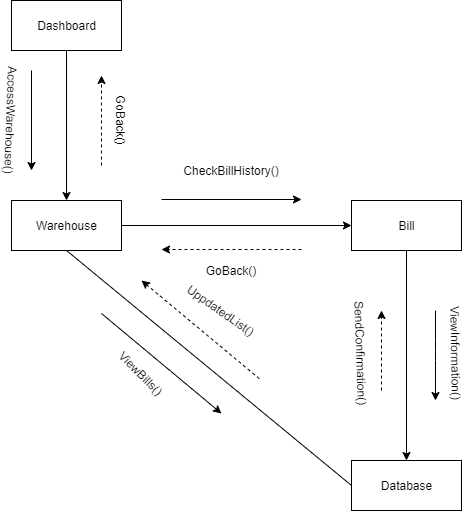

The diagram above was exported from draw.io. Its source (the exported page's mxGraphModel, read from the mxfile embedded in the PNG):
<mxGraphModel dx="1422" dy="745" grid="1" gridSize="10" guides="1" tooltips="1" connect="1" arrows="1" fold="1" page="1" pageScale="1" pageWidth="1169" pageHeight="826" background="#ffffff" math="0" shadow="0">
  <root>
    <mxCell id="0" />
    <mxCell id="1" parent="0" />
    <mxCell id="tXsKy_BSukOA7Iaz-a36-109" style="edgeStyle=orthogonalEdgeStyle;rounded=0;jumpStyle=sharp;orthogonalLoop=1;jettySize=auto;html=1;exitX=0.5;exitY=1;exitDx=0;exitDy=0;startArrow=none;startFill=0;endArrow=classic;endFill=1;strokeColor=#000000;" parent="1" source="tXsKy_BSukOA7Iaz-a36-107" target="tXsKy_BSukOA7Iaz-a36-108" edge="1">
      <mxGeometry relative="1" as="geometry" />
    </mxCell>
    <mxCell id="tXsKy_BSukOA7Iaz-a36-107" value="Dashboard" style="html=1;strokeColor=#000000;" parent="1" vertex="1">
      <mxGeometry x="140" y="50" width="110" height="50" as="geometry" />
    </mxCell>
    <mxCell id="tXsKy_BSukOA7Iaz-a36-116" style="edgeStyle=orthogonalEdgeStyle;rounded=0;jumpStyle=sharp;orthogonalLoop=1;jettySize=auto;html=1;exitX=1;exitY=0.5;exitDx=0;exitDy=0;entryX=0;entryY=0.5;entryDx=0;entryDy=0;startArrow=none;startFill=0;endArrow=classic;endFill=1;strokeColor=#000000;" parent="1" source="tXsKy_BSukOA7Iaz-a36-108" target="tXsKy_BSukOA7Iaz-a36-115" edge="1">
      <mxGeometry relative="1" as="geometry" />
    </mxCell>
    <mxCell id="tXsKy_BSukOA7Iaz-a36-108" value="Warehouse" style="html=1;strokeColor=#000000;" parent="1" vertex="1">
      <mxGeometry x="140" y="250" width="110" height="50" as="geometry" />
    </mxCell>
    <mxCell id="tXsKy_BSukOA7Iaz-a36-110" value="" style="endArrow=classic;html=1;strokeColor=#000000;" parent="1" edge="1">
      <mxGeometry width="50" height="50" relative="1" as="geometry">
        <mxPoint x="160" y="120" as="sourcePoint" />
        <mxPoint x="160" y="220" as="targetPoint" />
      </mxGeometry>
    </mxCell>
    <mxCell id="tXsKy_BSukOA7Iaz-a36-112" value="AccessWarehouse()" style="text;html=1;strokeColor=none;fillColor=none;align=center;verticalAlign=middle;whiteSpace=wrap;rounded=0;rotation=92;" parent="1" vertex="1">
      <mxGeometry x="120" y="160" width="40" height="20" as="geometry" />
    </mxCell>
    <mxCell id="tXsKy_BSukOA7Iaz-a36-113" value="" style="endArrow=classic;html=1;strokeColor=#000000;dashed=1;" parent="1" edge="1">
      <mxGeometry width="50" height="50" relative="1" as="geometry">
        <mxPoint x="230" y="215" as="sourcePoint" />
        <mxPoint x="230" y="125" as="targetPoint" />
        <Array as="points">
          <mxPoint x="230" y="165" />
        </Array>
      </mxGeometry>
    </mxCell>
    <mxCell id="tXsKy_BSukOA7Iaz-a36-114" value="GoBack()" style="text;html=1;strokeColor=none;fillColor=none;align=center;verticalAlign=middle;whiteSpace=wrap;rounded=0;rotation=90;" parent="1" vertex="1">
      <mxGeometry x="230" y="160" width="40" height="20" as="geometry" />
    </mxCell>
    <mxCell id="tXsKy_BSukOA7Iaz-a36-122" style="edgeStyle=orthogonalEdgeStyle;rounded=0;jumpStyle=sharp;orthogonalLoop=1;jettySize=auto;html=1;exitX=0.5;exitY=1;exitDx=0;exitDy=0;startArrow=none;startFill=0;endArrow=classic;endFill=1;strokeColor=#000000;" parent="1" source="tXsKy_BSukOA7Iaz-a36-115" target="tXsKy_BSukOA7Iaz-a36-121" edge="1">
      <mxGeometry relative="1" as="geometry" />
    </mxCell>
    <mxCell id="tXsKy_BSukOA7Iaz-a36-115" value="Bill" style="html=1;strokeColor=#000000;" parent="1" vertex="1">
      <mxGeometry x="480" y="250" width="110" height="50" as="geometry" />
    </mxCell>
    <mxCell id="tXsKy_BSukOA7Iaz-a36-117" value="" style="endArrow=classic;html=1;strokeColor=#000000;" parent="1" edge="1">
      <mxGeometry width="50" height="50" relative="1" as="geometry">
        <mxPoint x="290" y="249" as="sourcePoint" />
        <mxPoint x="430" y="249" as="targetPoint" />
      </mxGeometry>
    </mxCell>
    <mxCell id="tXsKy_BSukOA7Iaz-a36-118" value="CheckBillHistory()" style="text;html=1;strokeColor=none;fillColor=none;align=center;verticalAlign=middle;whiteSpace=wrap;rounded=0;" parent="1" vertex="1">
      <mxGeometry x="340" y="210" width="40" height="20" as="geometry" />
    </mxCell>
    <mxCell id="tXsKy_BSukOA7Iaz-a36-119" value="" style="endArrow=classic;html=1;strokeColor=#000000;dashed=1;" parent="1" edge="1">
      <mxGeometry width="50" height="50" relative="1" as="geometry">
        <mxPoint x="430" y="299" as="sourcePoint" />
        <mxPoint x="290" y="299" as="targetPoint" />
      </mxGeometry>
    </mxCell>
    <mxCell id="tXsKy_BSukOA7Iaz-a36-120" value="GoBack()&lt;br&gt;" style="text;html=1;strokeColor=none;fillColor=none;align=center;verticalAlign=middle;whiteSpace=wrap;rounded=0;" parent="1" vertex="1">
      <mxGeometry x="340" y="310" width="40" height="20" as="geometry" />
    </mxCell>
    <mxCell id="tXsKy_BSukOA7Iaz-a36-138" style="edgeStyle=none;rounded=0;jumpStyle=sharp;orthogonalLoop=1;jettySize=auto;html=1;exitX=0;exitY=0.5;exitDx=0;exitDy=0;entryX=0.5;entryY=1;entryDx=0;entryDy=0;startArrow=none;startFill=0;endArrow=none;endFill=0;strokeColor=#000000;" parent="1" source="tXsKy_BSukOA7Iaz-a36-121" target="tXsKy_BSukOA7Iaz-a36-108" edge="1">
      <mxGeometry relative="1" as="geometry" />
    </mxCell>
    <mxCell id="tXsKy_BSukOA7Iaz-a36-121" value="Database" style="html=1;strokeColor=#000000;" parent="1" vertex="1">
      <mxGeometry x="480" y="510" width="110" height="50" as="geometry" />
    </mxCell>
    <mxCell id="tXsKy_BSukOA7Iaz-a36-123" value="ViewInformation()" style="text;html=1;strokeColor=none;fillColor=none;align=center;verticalAlign=middle;whiteSpace=wrap;rounded=0;rotation=89;" parent="1" vertex="1">
      <mxGeometry x="565" y="393" width="40" height="20" as="geometry" />
    </mxCell>
    <mxCell id="tXsKy_BSukOA7Iaz-a36-124" value="" style="endArrow=classic;html=1;strokeColor=#000000;" parent="1" edge="1">
      <mxGeometry width="50" height="50" relative="1" as="geometry">
        <mxPoint x="564" y="360" as="sourcePoint" />
        <mxPoint x="564" y="450" as="targetPoint" />
        <Array as="points">
          <mxPoint x="564" y="400" />
        </Array>
      </mxGeometry>
    </mxCell>
    <mxCell id="tXsKy_BSukOA7Iaz-a36-125" value="" style="endArrow=classic;html=1;strokeColor=#000000;dashed=1;" parent="1" edge="1">
      <mxGeometry width="50" height="50" relative="1" as="geometry">
        <mxPoint x="510" y="440" as="sourcePoint" />
        <mxPoint x="510" y="360" as="targetPoint" />
      </mxGeometry>
    </mxCell>
    <mxCell id="tXsKy_BSukOA7Iaz-a36-128" value="SendConfirmation()" style="text;html=1;strokeColor=none;fillColor=none;align=center;verticalAlign=middle;whiteSpace=wrap;rounded=0;rotation=88;" parent="1" vertex="1">
      <mxGeometry x="470" y="393" width="40" height="20" as="geometry" />
    </mxCell>
    <mxCell id="tXsKy_BSukOA7Iaz-a36-141" value="" style="endArrow=none;html=1;strokeColor=#000000;startArrow=classic;startFill=1;endFill=0;dashed=1;" parent="1" edge="1">
      <mxGeometry width="50" height="50" relative="1" as="geometry">
        <mxPoint x="270" y="330" as="sourcePoint" />
        <mxPoint x="390" y="430" as="targetPoint" />
        <Array as="points">
          <mxPoint x="330" y="380" />
        </Array>
      </mxGeometry>
    </mxCell>
    <mxCell id="tXsKy_BSukOA7Iaz-a36-142" value="" style="endArrow=classic;html=1;strokeColor=#000000;" parent="1" edge="1">
      <mxGeometry width="50" height="50" relative="1" as="geometry">
        <mxPoint x="230" y="363" as="sourcePoint" />
        <mxPoint x="350" y="463" as="targetPoint" />
        <Array as="points">
          <mxPoint x="290" y="413" />
        </Array>
      </mxGeometry>
    </mxCell>
    <mxCell id="tXsKy_BSukOA7Iaz-a36-143" value="ViewBills()" style="text;html=1;strokeColor=none;fillColor=none;align=center;verticalAlign=middle;whiteSpace=wrap;rounded=0;rotation=45;" parent="1" vertex="1">
      <mxGeometry x="250" y="413" width="40" height="20" as="geometry" />
    </mxCell>
    <mxCell id="tXsKy_BSukOA7Iaz-a36-144" value="UppdatedList()" style="text;html=1;strokeColor=none;fillColor=none;align=center;verticalAlign=middle;whiteSpace=wrap;rounded=0;rotation=35;" parent="1" vertex="1">
      <mxGeometry x="330" y="350" width="40" height="20" as="geometry" />
    </mxCell>
  </root>
</mxGraphModel>